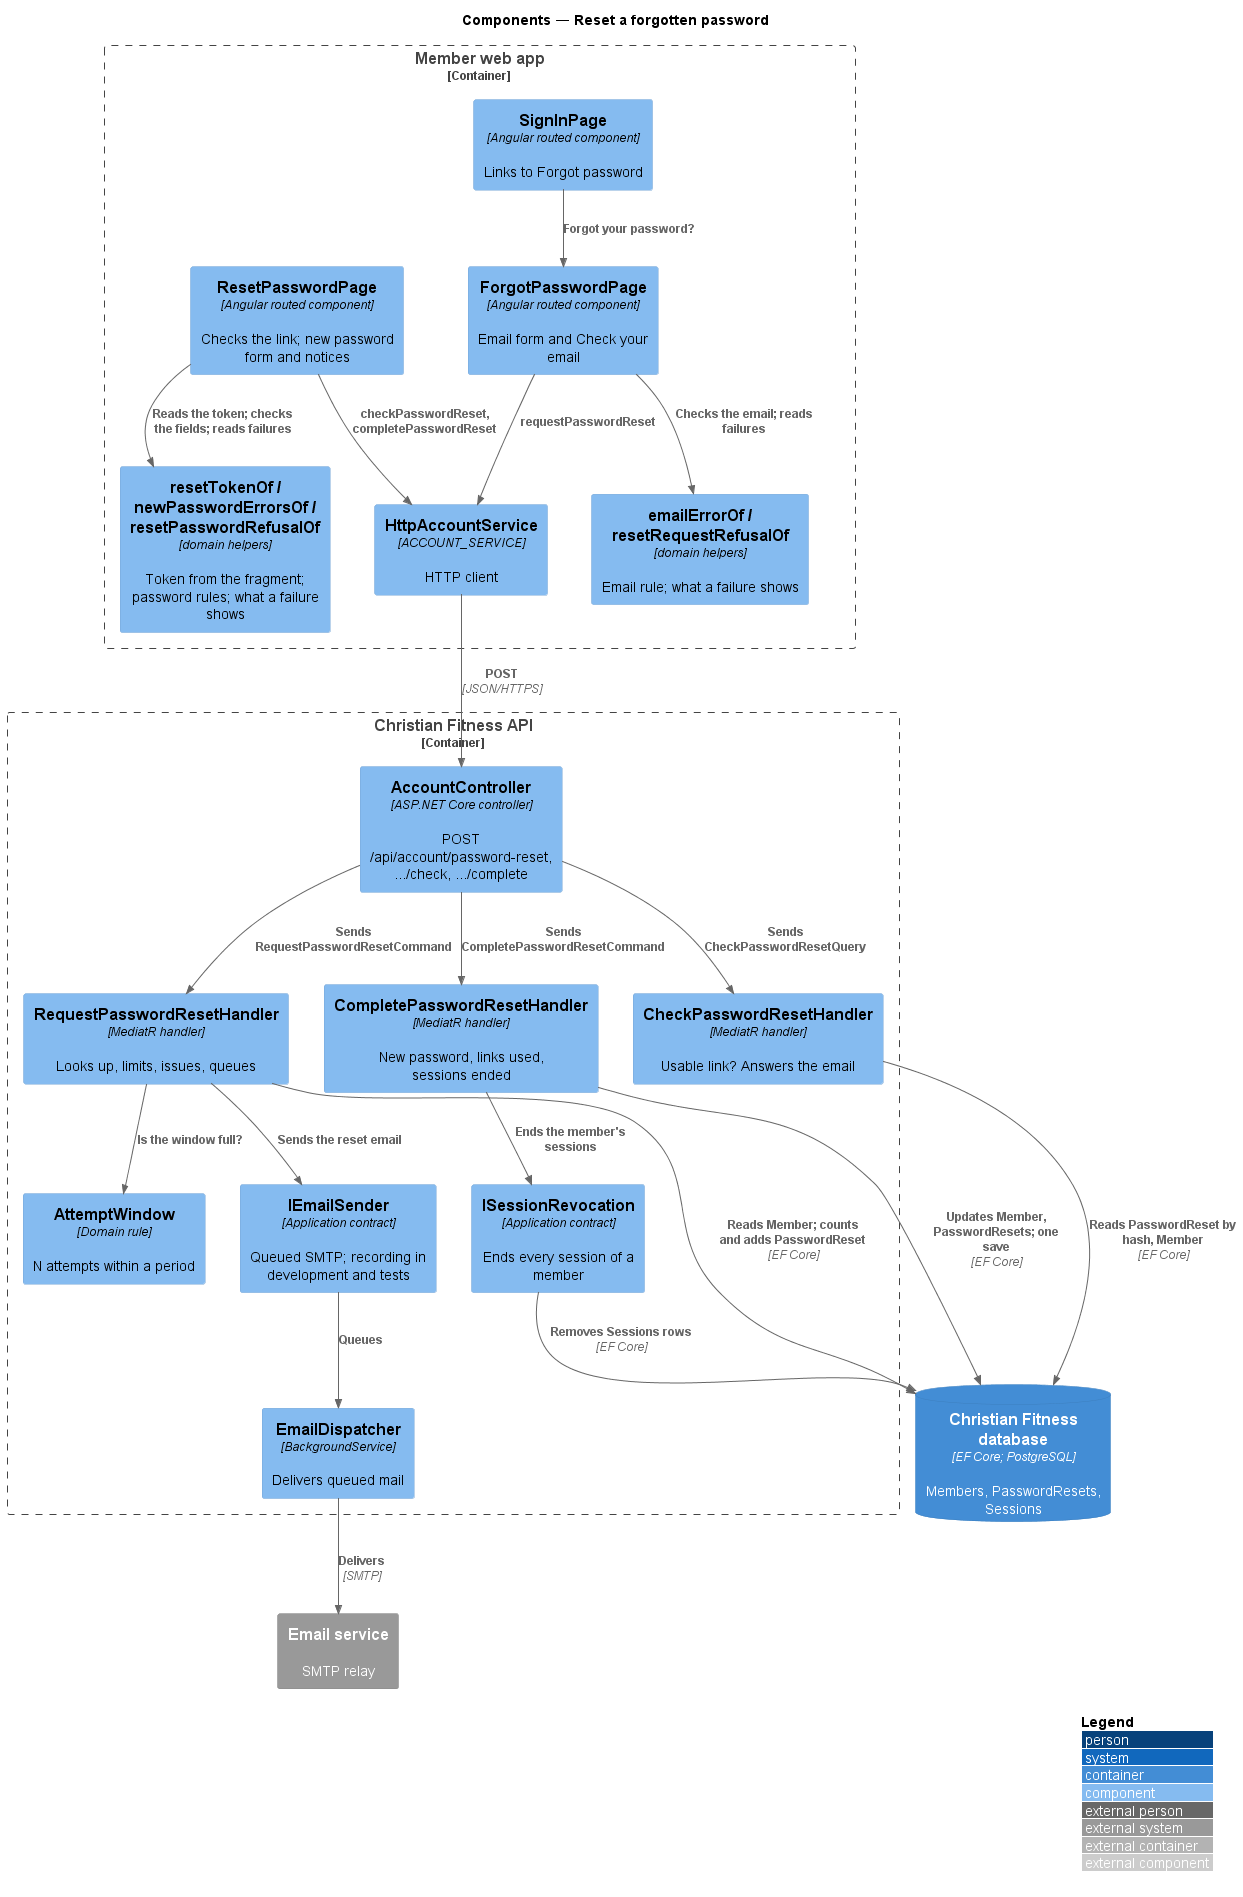

The diagram above was rendered by PlantUML. Its source (embedded in the PNG):
@startuml
!include <C4/C4_Component>
LAYOUT_WITH_LEGEND()
title Components — Reset a forgotten password

Container_Boundary(web, "Member web app") {
  Component(signin, "SignInPage", "Angular routed component", "Links to Forgot password")
  Component(page, "ForgotPasswordPage", "Angular routed component", "Email form and Check your email")
  Component(reset, "ResetPasswordPage", "Angular routed component", "Checks the link; new password form and notices")
  Component(rules, "emailErrorOf / resetRequestRefusalOf", "domain helpers", "Email rule; what a failure shows")
  Component(newrules, "resetTokenOf / newPasswordErrorsOf / resetPasswordRefusalOf", "domain helpers", "Token from the fragment; password rules; what a failure shows")
  Component(svc, "HttpAccountService", "ACCOUNT_SERVICE", "HTTP client")
}
Container_Boundary(api, "Christian Fitness API") {
  Component(ctrl, "AccountController", "ASP.NET Core controller", "POST /api/account/password-reset, .../check, .../complete")
  Component(h, "RequestPasswordResetHandler", "MediatR handler", "Looks up, limits, issues, queues")
  Component(check, "CheckPasswordResetHandler", "MediatR handler", "Usable link? Answers the email")
  Component(complete, "CompletePasswordResetHandler", "MediatR handler", "New password, links used, sessions ended")
  Component(revoke, "ISessionRevocation", "Application contract", "Ends every session of a member")
  Component(window, "AttemptWindow", "Domain rule", "N attempts within a period")
  Component(sender, "IEmailSender", "Application contract", "Queued SMTP; recording in development and tests")
  Component(dispatch, "EmailDispatcher", "BackgroundService", "Delivers queued mail")
}
ContainerDb(db, "Christian Fitness database", "EF Core; PostgreSQL", "Members, PasswordResets, Sessions")
System_Ext(smtp, "Email service", "SMTP relay")

Rel(signin, page, "Forgot your password?")
Rel(page, rules, "Checks the email; reads failures")
Rel(page, svc, "requestPasswordReset")
Rel(reset, newrules, "Reads the token; checks the fields; reads failures")
Rel(reset, svc, "checkPasswordReset, completePasswordReset")
Rel(svc, ctrl, "POST", "JSON/HTTPS")
Rel(ctrl, h, "Sends RequestPasswordResetCommand")
Rel(ctrl, check, "Sends CheckPasswordResetQuery")
Rel(ctrl, complete, "Sends CompletePasswordResetCommand")
Rel(check, db, "Reads PasswordReset by hash, Member", "EF Core")
Rel(complete, db, "Updates Member, PasswordResets; one save", "EF Core")
Rel(complete, revoke, "Ends the member's sessions")
Rel(revoke, db, "Removes Sessions rows", "EF Core")
Rel(h, db, "Reads Member; counts and adds PasswordReset", "EF Core")
Rel(h, window, "Is the window full?")
Rel(h, sender, "Sends the reset email")
Rel(sender, dispatch, "Queues")
Rel(dispatch, smtp, "Delivers", "SMTP")
@enduml